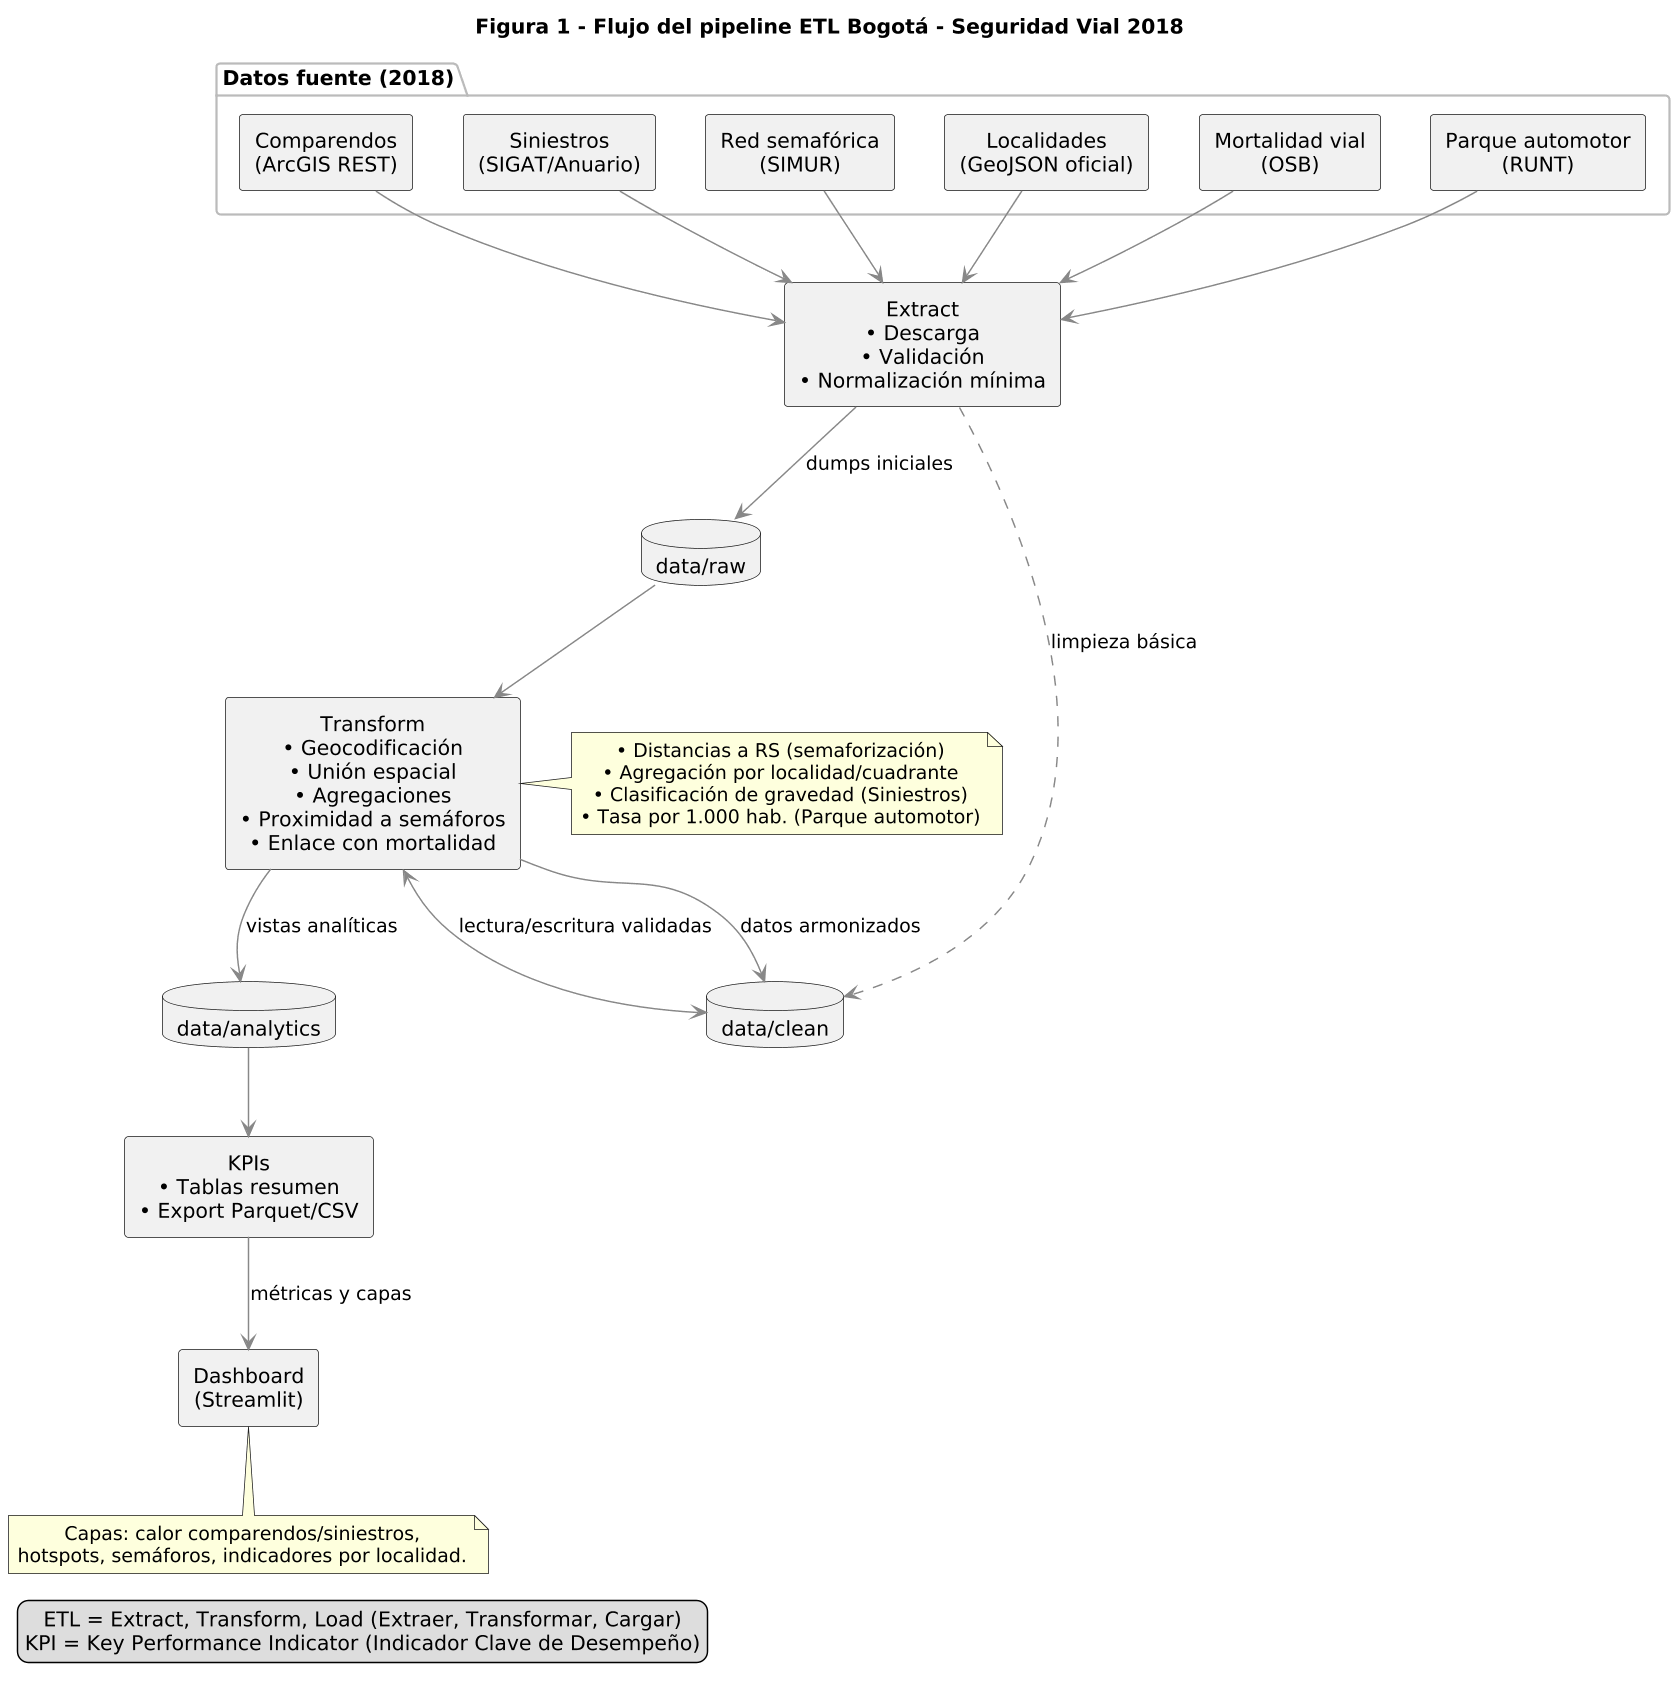

The diagram above was rendered by PlantUML. Its source (embedded in the PNG):
@startuml
title Figura 1 - Flujo del pipeline ETL Bogotá - Seguridad Vial 2018

skinparam componentStyle rectangle
skinparam shadowing false
skinparam dpi 140
skinparam defaultTextAlignment center
skinparam ArrowColor #888888
skinparam PackageBorderColor #BBBBBB
skinparam PackageBackgroundColor #FAFAFA

' ===== Leyenda (aclaración de siglas) =====
legend left
ETL = Extract, Transform, Load (Extraer, Transformar, Cargar)
KPI = Key Performance Indicator (Indicador Clave de Desempeño)
endlegend

' ===== Fuentes de datos =====
package "Datos fuente (2018)" as FUENTES {
  component C  as "Comparendos\n(ArcGIS REST)"
  component S  as "Siniestros\n(SIGAT/Anuario)"
  component RS as "Red semafórica\n(SIMUR)"
  component L  as "Localidades\n(GeoJSON oficial)"
  component M  as "Mortalidad vial\n(OSB)"
  component R  as "Parque automotor\n(RUNT)"
}

' ===== Capas de datos (carpetas del repo) =====
database RAW       as "data/raw"
database CLEAN     as "data/clean"
database ANALYTICS as "data/analytics"

' ===== Procesos =====
component EXTRACT as "Extract\n• Descarga\n• Validación\n• Normalización mínima"
component TRANS   as "Transform\n• Geocodificación\n• Unión espacial\n• Agregaciones\n• Proximidad a semáforos\n• Enlace con mortalidad"
component KPIS    as "KPIs\n• Tablas resumen\n• Export Parquet/CSV"
component DASH    as "Dashboard\n(Streamlit)"

' ===== Flujos desde las fuentes =====
C  --> EXTRACT
S  --> EXTRACT
RS --> EXTRACT
L  --> EXTRACT
M  --> EXTRACT
R  --> EXTRACT

' ===== Flujo principal del pipeline =====
EXTRACT --> RAW : dumps iniciales
EXTRACT ..> CLEAN : limpieza básica

RAW --> TRANS
CLEAN <--> TRANS : lectura/escritura validadas

TRANS --> CLEAN : datos armonizados
TRANS --> ANALYTICS : vistas analíticas

ANALYTICS --> KPIS
KPIS --> DASH : métricas y capas

' ===== Notas =====
note right of TRANS
• Distancias a RS (semaforización)
• Agregación por localidad/cuadrante
• Clasificación de gravedad (Siniestros)
• Tasa por 1.000 hab. (Parque automotor)
end note

note bottom of DASH
Capas: calor comparendos/siniestros,
hotspots, semáforos, indicadores por localidad.
end note
@enduml